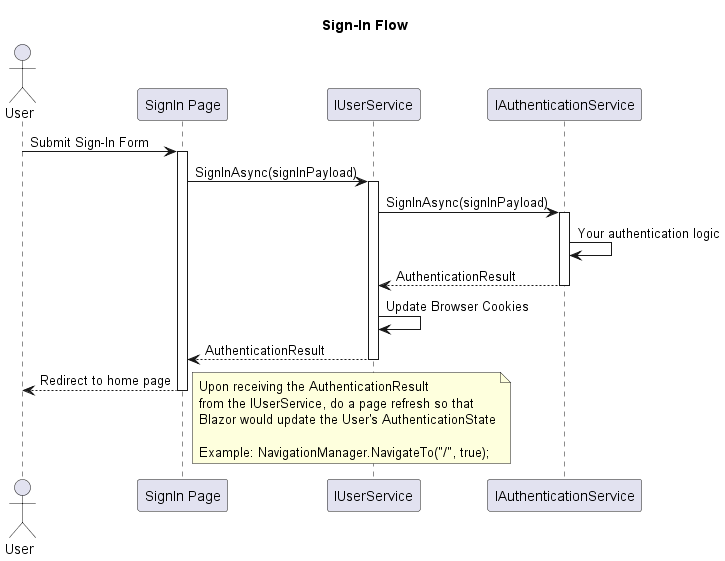

The diagram above was rendered by PlantUML. Its source (embedded in the PNG):
@startuml sign-in-flow
!pragma teoz true

title Sign-In Flow

actor "User" as user
participant "SignIn Page" as page
participant "IUserService" as userService
participant "IAuthenticationService" as authService

user -> page: Submit Sign-In Form
activate page
page -> userService: SignInAsync(signInPayload)
activate userService
userService -> authService: SignInAsync(signInPayload)
activate authService
authService -> authService: Your authentication logic
authService --> userService: AuthenticationResult
deactivate authService
userService -> userService: Update Browser Cookies
userService --> page: AuthenticationResult
deactivate userService
page --> user: Redirect to home page
note right
Upon receiving the AuthenticationResult
from the IUserService, do a page refresh so that
Blazor would update the User's AuthenticationState

Example: NavigationManager.NavigateTo("/", true);
end note

deactivate page

@enduml